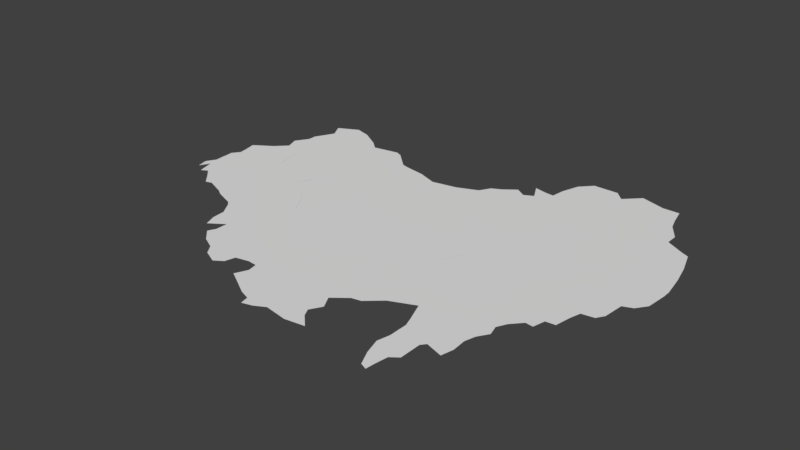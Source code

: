 # Source: Australia.blend  (saved by Blender 2.79.0; exported with 4.5.12 LTS)
import bpy
from mathutils import Matrix  # noqa: F401  (used for matrix-valued properties, if any)

bpy.ops.wm.read_factory_settings(use_empty=True)
scene = bpy.context.scene
scene.name = 'Scene'

# ---- collections
col_collection_1 = bpy.data.collections.new('Collection 1'); scene.collection.children.link(col_collection_1)

# ---- world
world_world = bpy.data.worlds.new('World'); scene.world = world_world
world_world.color = (0.05088, 0.05088, 0.05088)
world_world.use_sun_shadow = False
world_world.sun_shadow_jitter_overblur = 0.0
world_world.cycles.sampling_method = 'MANUAL'

# ---- meshes
me_013 = bpy.data.meshes.new('Площина.013')
me_013.from_pydata([(-0.7197, -0.03719, 0.0), (-0.7979, 0.1062, 0.0), (-0.837, -0.05023, 0.0), (-0.7588, -0.1806, 0.0), (-0.6545, 0.1974, 0.0), (-0.5632, 0.1453, 0.0), (-0.4459, 0.2626, 0.0), (-0.3156, 0.406, 0.0), (-0.2243, 0.3799, 0.0), (0.03637, 0.4842, 0.0), (0.1146, 0.5364, 0.0), (0.3883, 0.6406, 0.0), (0.4405, 0.6928, 0.0), (0.5578, 0.8753, 0.0), (0.5708, 1.058, 0.0), (0.636, 1.227, 0.0), (0.8446, 1.084, 0.0), (-0.3286, -1.197, 0.0), (-0.485, -1.041, 0.0), (-0.6675, -0.9236, 0.0), (-0.7457, -0.8714, 0.0), (-0.7066, -0.689, 0.0), (-0.6936, -0.5847, 0.0), (-0.7718, -0.4804, 0.0), (1.036, 0.8132, 0.0), (1.023, 0.4873, 0.0), (1.192, 0.2006, 0.0), (0.9965, -0.1123, 0.0), (0.6446, -0.3599, 0.0), (0.7488, -0.5685, 0.0), (0.5142, -0.7901, 0.0), (0.01887, -0.6728, 0.0), (-0.0463, -1.038, 0.0)], [], [(0, 4, 5, 6, 7, 8, 9, 10, 11, 12, 13, 14, 15, 16, 24, 25, 26, 27, 28, 29, 30, 31, 32, 17, 18, 19, 20, 21, 22, 23, 3, 2, 1)])
me_013.use_remesh_preserve_volume = False
me_013.use_remesh_preserve_attributes = False
me_013.use_mirror_vertex_groups = False
me_013.update()
me_012 = bpy.data.meshes.new('Площина.012')
me_012.from_pydata([(1.151, -0.1801, 0.0), (0.8517, -0.2322, 0.0), (0.7604, -0.2583, 0.0), (0.5128, -0.4929, 0.0), (0.4215, -0.532, 0.0), (0.05653, -0.4669, 0.0), (-0.07382, -0.5842, 0.0), (-0.3476, -0.7536, 0.0), (-0.5692, -0.8188, 0.0), (-0.8559, -0.6754, 0.0), (-0.7516, -0.4799, 0.0), (-0.895, -0.2062, 0.0), (-0.895, -0.08885, 0.0), (-1.012, 0.09364, 0.0), (-0.9472, 0.2761, 0.0), (0.1303, 0.905, 0.0), (-0.1044, 0.6834, 0.0), (-0.5997, 0.8007, 0.0), (-0.6649, 0.4357, 0.0), (1.03, 0.4096, 0.0), (1.056, 0.08374, 0.0), (0.2606, 0.7355, 0.0), (0.2606, 0.4878, 0.0), (0.4822, 0.3575, 0.0), (0.7429, 0.5009, 0.0)], [], [(15, 21, 22, 23, 24, 19, 20, 0, 1, 2, 3, 4, 5, 6, 7, 8, 9, 10, 11, 12, 13, 14, 18, 17, 16)])
me_012.use_remesh_preserve_volume = False
me_012.use_remesh_preserve_attributes = False
me_012.use_mirror_vertex_groups = False
me_012.update()
me_011 = bpy.data.meshes.new('Площина.011')
me_011.from_pydata([(0.195, -0.5339, 0.0), (-0.09178, -0.4166, 0.0), (-0.4437, -0.3514, 0.0), (-0.7175, -0.4557, 0.0), (-0.2396, 0.5381, 0.0), (-0.5134, 0.3296, 0.0), (-0.8392, 0.134, 0.0), (-0.8132, -0.1918, 0.0), (0.5294, -0.257, 0.0), (0.6468, -0.08756, 0.0), (0.6207, 0.04279, 0.0), (0.5425, 0.1731, 0.0), (0.6598, 0.3817, 0.0), (0.4643, 0.6946, 0.0)], [], [(0, 1, 2, 3, 7, 6, 5, 4, 13, 12, 11, 10, 9, 8)])
me_011.use_remesh_preserve_volume = False
me_011.use_remesh_preserve_attributes = False
me_011.use_mirror_vertex_groups = False
me_011.update()
me_010 = bpy.data.meshes.new('Площина.010')
me_010.from_pydata([(-0.2921, 0.5942, 0.0), (-0.4877, 0.2814, 0.0), (-0.8396, 0.03374, 0.0), (-0.7353, -0.1748, 0.0), (0.1119, 0.8419, 0.0), (0.2293, 0.6203, 0.0), (0.4509, 0.6855, 0.0), (0.5812, 0.49, 0.0), (0.6073, 0.2553, 0.0), (0.6725, 0.0207, 0.0), (0.7637, -0.2661, 0.0), (0.49, -0.4746, 0.0), (0.1641, -0.6702, 0.0), (-0.605, -0.3443, 0.0), (-0.605, -0.5919, 0.0), (-0.3834, -0.7223, 0.0), (-0.1227, -0.5789, 0.0)], [], [(1, 0, 4, 5, 6, 7, 8, 9, 10, 11, 12, 16, 15, 14, 13, 3, 2)])
me_010.use_remesh_preserve_volume = False
me_010.use_remesh_preserve_attributes = False
me_010.use_mirror_vertex_groups = False
me_010.update()
me_009 = bpy.data.meshes.new('Площина.009')
me_009.from_pydata([(-0.6178, -0.02422, 0.0), (-0.6178, 0.1452, 0.0), (-0.67, 0.2495, 0.0), (-0.5135, 0.4059, 0.0), (-0.331, 0.4972, 0.0), (-0.2398, 0.6275, 0.0), (-0.04427, 0.7188, 0.0), (0.07305, 0.6406, 0.0), (0.1122, 0.4972, 0.0), (0.2946, 0.4581, 0.0), (0.425, 0.4711, 0.0), (-0.4267, -0.2948, 0.0), (-0.4398, -0.6207, 0.0), (-0.2703, -0.9075, 0.0), (0.1338, -0.6598, 0.0), (0.2511, -0.8814, 0.0), (0.4727, -0.8162, 0.0), (0.8507, -0.5164, 0.0), (0.8637, -0.2818, 0.0), (0.6943, 0.2918, 0.0)], [], [(1, 2, 3, 4, 5, 6, 7, 8, 9, 10, 19, 18, 17, 16, 15, 14, 13, 12, 11, 0)])
me_009.use_remesh_preserve_volume = False
me_009.use_remesh_preserve_attributes = False
me_009.use_mirror_vertex_groups = False
me_009.update()
me_008 = bpy.data.meshes.new('Площина.008')
me_008.from_pydata([(-0.7934, -0.007133, 0.0), (-0.7673, 0.1232, 0.0), (-0.8455, 0.2927, 0.0), (-0.6891, 0.3839, 0.0), (-0.4675, 0.5143, 0.0), (-0.3241, 0.5664, 0.0), (-0.298, 0.6837, 0.0), (-0.1547, 0.6446, 0.0), (-0.01126, 0.5664, 0.0), (0.3016, 0.6186, 0.0), (0.5753, 0.5794, 0.0), (0.4189, 0.423, 0.0), (0.3668, 0.3187, 0.0), (0.458, 0.1623, 0.0), (0.3668, -0.007133, 0.0), (0.5623, -0.1636, 0.0), (0.6926, -0.1896, 0.0), (0.9012, -0.3721, 0.0), (-0.3677, -0.9947, 0.0), (-0.3546, -0.76, 0.0), (-0.5241, -0.1865, 0.0), (-0.0809, -1.19, 0.0), (0.2189, -0.9686, 0.0), (0.245, -0.6036, 0.0), (0.5709, -0.4342, 0.0)], [], [(1, 2, 3, 4, 5, 6, 7, 8, 9, 10, 11, 12, 13, 14, 15, 16, 17, 24, 23, 22, 21, 18, 19, 20, 0)])
me_008.use_remesh_preserve_volume = False
me_008.use_remesh_preserve_attributes = False
me_008.use_mirror_vertex_groups = False
me_008.update()
me_007 = bpy.data.meshes.new('Площина.007')
me_007.from_pydata([(-0.5775, -0.007914, 0.0), (-0.2386, -0.1513, 0.0), (-0.1343, 0.1224, 0.0), (-0.09517, 0.2398, 0.0), (-0.09517, 0.5005, 0.0), (-0.1343, 0.6699, 0.0), (-0.0691, 0.8915, 0.0), (0.02215, 1.087, 0.0), (0.1134, 1.126, 0.0), (0.1264, 0.9958, 0.0), (0.1525, 0.8263, 0.0), (0.2568, 0.7481, 0.0), (0.2568, 0.6308, 0.0), (0.2568, 0.4483, 0.0), (0.3089, 0.3831, 0.0), (0.5436, 0.4614, 0.0), (0.5827, 0.2919, 0.0), (0.5696, 0.09637, 0.0), (0.6087, -0.04702, 0.0), (0.7, -0.1904, 0.0), (0.6609, -0.3338, 0.0), (0.726, -0.4641, 0.0), (0.8564, -0.6075, 0.0), (-1.26, -0.6044, 0.0), (-1.234, -0.2394, 0.0), (-0.9078, -0.06996, 0.0), (-0.4516, -0.7608, 0.0), (-0.6601, -0.7348, 0.0), (-0.8426, -0.7999, 0.0), (-0.9339, -0.6305, 0.0), (-0.1127, -0.9303, 0.0), (0.05679, -1.1, 0.0), (0.3827, -1.035, 0.0), (0.5652, -0.813, 0.0)], [], [(0, 1, 2, 3, 4, 5, 6, 7, 8, 9, 10, 11, 12, 13, 14, 15, 16, 17, 18, 19, 20, 21, 22, 33, 32, 31, 30, 26, 27, 28, 29, 23, 24, 25)])
me_007.use_remesh_preserve_volume = False
me_007.use_remesh_preserve_attributes = False
me_007.use_mirror_vertex_groups = False
me_007.update()
me_006 = bpy.data.meshes.new('Площина.006')
me_006.from_pydata([(-0.9886, 0.3053, 0.0), (-0.6106, 0.6051, 0.0), (-0.3238, 0.4096, 0.0), (-0.02401, 0.6312, 0.0), (-0.8583, 0.1098, 0.0), (-0.8322, -0.1249, 0.0), (-0.767, -0.3595, 0.0), (-0.6758, -0.6463, 0.0), (0.2237, -0.8027, 0.0), (0.02813, -0.4898, 0.0), (0.4844, -0.7114, 0.0), (0.5235, -0.555, 0.0), (0.5626, -0.3725, 0.0), (0.6799, -0.1509, 0.0), (0.5235, 0.1358, 0.0), (0.7842, 0.4748, 0.0), (0.5756, 0.5008, 0.0), (0.3931, 0.4356, 0.0), (0.3019, 0.6051, 0.0)], [], [(1, 2, 3, 18, 17, 16, 15, 14, 13, 12, 11, 10, 8, 9, 7, 6, 5, 4, 0)])
me_006.use_remesh_preserve_volume = False
me_006.use_remesh_preserve_attributes = False
me_006.use_mirror_vertex_groups = False
me_006.update()
me_005 = bpy.data.meshes.new('Площина.005')
me_005.from_pydata([(-0.6374, -0.2052, 0.0), (-0.5983, -0.04882, 0.0), (-0.5592, 0.1337, 0.0), (-0.4419, 0.3553, 0.0), (-0.5983, 0.642, 0.0), (-0.3376, 0.981, 0.0), (0.001342, 0.8115, 0.0), (0.1708, 0.642, 0.0), (-0.4279, -0.2768, 0.0), (-0.1473, -0.5483, 0.0), (0.1424, -0.8561, 0.0), (0.2329, -0.7475, 0.0), (0.3533, -0.5833, 0.0), (0.7574, -0.4659, 0.0), (0.8617, -0.1661, 0.0), (0.7443, 0.0685, 0.0), (0.4836, 0.264, 0.0)], [], [(11, 10, 9, 8, 0, 1, 2, 3, 4, 5, 6, 7, 16, 15, 14, 13, 12)])
me_005.use_remesh_preserve_volume = False
me_005.use_remesh_preserve_attributes = False
me_005.use_mirror_vertex_groups = False
me_005.update()
me_004 = bpy.data.meshes.new('Площина.004')
me_004.from_pydata([(-0.08704, 1.177, 0.0), (0.01724, 1.19, 0.0), (0.05635, 1.021, 0.0), (0.1867, 1.008, 0.0), (0.2258, 0.786, 0.0), (0.2649, 0.6426, 0.0), (0.4344, 0.6166, 0.0), (0.4995, 0.5123, 0.0), (0.5256, 0.2255, 0.0), (0.656, 0.1734, 0.0), (0.7602, 0.02999, 0.0), (0.7863, -0.2568, 0.0), (0.7863, -0.3741, 0.0), (0.7342, -0.6869, 0.0), (0.669, -0.9607, 0.0), (-0.8866, 0.6849, 0.0), (-0.5608, 0.7501, 0.0), (-0.3783, 0.9717, 0.0), (-0.8246, -0.7046, 0.0), (-0.6616, -0.8404, 0.0), (-0.6073, -1.166, 0.0), (-0.4174, -1.127, 0.0), (-0.2479, -0.9967, 0.0), (-0.06543, -1.023, 0.0), (0.2213, -0.9836, 0.0), (-0.7042, -0.5404, 0.0), (-0.3001, -0.4231, 0.0), (-0.1958, -0.1233, 0.0), (-0.3131, 0.1113, 0.0), (-0.5738, 0.3069, 0.0)], [], [(0, 1, 2, 3, 4, 5, 6, 7, 8, 9, 10, 11, 12, 13, 14, 24, 23, 22, 21, 20, 19, 18, 25, 26, 27, 28, 29, 15, 16, 17)])
me_004.use_remesh_preserve_volume = False
me_004.use_remesh_preserve_attributes = False
me_004.use_mirror_vertex_groups = False
me_004.update()
me_003 = bpy.data.meshes.new('Площина.003')
me_003.from_pydata([(0.6851, -0.8937, 0.0), (0.5548, -1.024, 0.0), (0.2028, -1.024, 0.0), (0.04638, -0.8546, 0.0), (-0.03183, -0.6069, 0.0), (-0.0579, -0.4114, 0.0), (-0.1882, -0.4244, 0.0), (-0.3577, -0.4635, 0.0), (-0.2404, -0.2419, 0.0), (-0.3707, -0.1768, 0.0), (-0.5141, -0.268, 0.0), (-0.6836, -0.1377, 0.0), (-0.8139, -0.07248, 0.0), (-0.9052, 0.08395, 0.0), (-0.5707, 0.3608, 0.0), (-0.4534, 0.5303, 0.0), (-0.4795, 0.6606, 0.0), (-0.5577, 0.791, 0.0), (-0.4404, 0.9995, 0.0), (-0.1797, 1.091, 0.0), (0.02979, 1.019, 0.0), (0.3104, 0.7477, 0.0), (0.6001, 0.4399, 0.0), (0.6906, 0.5486, 0.0), (0.8535, 0.4128, 0.0), (0.9079, 0.0869, 0.0), (0.7328, -0.1867, 0.0), (0.5764, -0.3561, 0.0), (0.6546, -0.6299, 0.0)], [], [(28, 0, 1, 2, 3, 4, 5, 6, 7, 8, 9, 10, 11, 12, 13, 14, 15, 16, 17, 18, 19, 20, 21, 22, 23, 24, 25, 26, 27)])
me_003.use_remesh_preserve_volume = False
me_003.use_remesh_preserve_attributes = False
me_003.use_mirror_vertex_groups = False
me_003.update()
me_002 = bpy.data.meshes.new('Площина.002')
me_002.from_pydata([(0.8579, 0.6427, 0.0), (0.7536, 0.3298, 0.0), (0.6624, 0.2907, 0.0), (0.4017, 0.1474, 0.0), (0.4017, -0.0221, 0.0), (0.2453, -0.2567, 0.0), (0.1931, -0.4262, 0.0), (0.141, -0.6478, 0.0), (-0.09365, -0.6478, 0.0), (-0.3022, -0.713, 0.0), (-0.4326, -0.7521, 0.0), (-0.6411, -0.5435, 0.0), (-0.4184, 0.4371, 0.0), (-0.5935, 0.1635, 0.0), (-0.7499, -0.005934, 0.0), (-0.6717, -0.2797, 0.0), (-0.2285, 0.4764, 0.0), (-0.05901, 0.6067, 0.0), (0.1235, 0.5806, 0.0), (0.4103, 0.6198, 0.0)], [], [(1, 2, 3, 4, 5, 6, 7, 8, 9, 10, 11, 15, 14, 13, 12, 16, 17, 18, 19, 0)])
me_002.use_remesh_preserve_volume = False
me_002.use_remesh_preserve_attributes = False
me_002.use_mirror_vertex_groups = False
me_002.update()

# ---- objects
ob_012 = bpy.data.objects.new('Площина.012', me_013)
ob_011 = bpy.data.objects.new('Площина.011', me_012)
ob_010 = bpy.data.objects.new('Площина.010', me_011)
ob_009 = bpy.data.objects.new('Площина.009', me_010)
ob_008 = bpy.data.objects.new('Площина.008', me_009)
ob_007 = bpy.data.objects.new('Площина.007', me_008)
ob_006 = bpy.data.objects.new('Площина.006', me_007)
ob_005 = bpy.data.objects.new('Площина.005', me_006)
ob_004 = bpy.data.objects.new('Площина.004', me_005)
ob_003 = bpy.data.objects.new('Площина.003', me_004)
ob_002 = bpy.data.objects.new('Площина.002', me_003)
ob_001 = bpy.data.objects.new('Площина.001', me_002)

# ---- transforms, parenting, visibility, modifiers, constraints
ob_012.location = (-2.572, -0.6637, 5.317e-08)
ob_012.rotation_euler = (3.142, -0.0, 0.0)
ob_012.lineart.crease_threshold = 0.0
ob_011.location = (-1.953, 0.8097, -1.693e-07)
ob_011.rotation_euler = (3.142, -0.0, 0.0)
ob_011.lineart.crease_threshold = 0.0
ob_010.location = (-0.08401, 0.5341, -1.277e-07)
ob_010.rotation_euler = (3.142, -0.0, 0.0)
ob_010.lineart.crease_threshold = 0.0
ob_009.location = (-1.087, -0.2701, -6.27e-09)
ob_009.rotation_euler = (3.142, -0.0, 0.0)
ob_009.lineart.crease_threshold = 0.0
ob_008.location = (-1.109, -1.772, 2.205e-07)
ob_008.rotation_euler = (3.142, -0.0, 0.0)
ob_008.lineart.crease_threshold = 0.0
ob_007.location = (0.1092, -2.25, 2.927e-07)
ob_007.rotation_euler = (3.142, -0.0, 0.0)
ob_007.lineart.crease_threshold = 0.0
ob_006.location = (1.588, -1.886, 2.377e-07)
ob_006.rotation_euler = (3.142, -0.0, 0.0)
ob_006.lineart.crease_threshold = 0.0
ob_005.location = (0.3521, -0.6502, 5.114e-08)
ob_005.rotation_euler = (3.142, -0.0, 0.0)
ob_005.lineart.crease_threshold = 0.0
ob_004.location = (1.474, -0.144, -2.53e-08)
ob_004.rotation_euler = (3.142, -0.0, 0.0)
ob_004.lineart.crease_threshold = 0.0
ob_003.location = (2.531, -0.1012, -3.176e-08)
ob_003.rotation_euler = (3.142, -0.0, 0.0)
ob_003.lineart.crease_threshold = 0.0
ob_002.location = (1.016, 1.152, -2.21e-07)
ob_002.rotation_euler = (3.142, -0.0, 0.0)
ob_002.lineart.crease_threshold = 0.0
ob_001.location = (2.342, 1.502, -2.739e-07)
ob_001.rotation_euler = (3.142, -0.0, 0.0)
ob_001.lineart.crease_threshold = 0.0

# ---- collection membership
col_collection_1.objects.link(ob_012)
col_collection_1.objects.link(ob_011)
col_collection_1.objects.link(ob_010)
col_collection_1.objects.link(ob_009)
col_collection_1.objects.link(ob_008)
col_collection_1.objects.link(ob_007)
col_collection_1.objects.link(ob_006)
col_collection_1.objects.link(ob_005)
col_collection_1.objects.link(ob_004)
col_collection_1.objects.link(ob_003)
col_collection_1.objects.link(ob_002)
col_collection_1.objects.link(ob_001)

# ---- scene / render settings (as saved in the file)
scene.frame_start = 1; scene.frame_end = 250; scene.frame_set(1)
scene.render.engine = 'BLENDER_EEVEE_NEXT'
scene.render.resolution_percentage = 50
scene.render.dither_intensity = 0.0
scene.cycles.use_denoising = False
scene.cycles.samples = 128
scene.cycles.sampling_pattern = 'TABULATED_SOBOL'
scene.cycles.use_adaptive_sampling = False
scene.cycles.use_light_tree = False
scene.cycles.blur_glossy = 0.0
scene.cycles.sample_clamp_indirect = 0.0
scene.view_settings.view_transform = 'Standard'
bpy.context.view_layer.update()

# ---- added for rendering (the .blend has no active camera and no usable light): camera, sun
cam_auto = bpy.data.cameras.new('AutoCamera')
cam_auto.lens = 50.0
cam_auto.sensor_width = 36.0
cam_auto.clip_end = 1000.0
ob_auto_camera = bpy.data.objects.new('AutoCamera', cam_auto)
scene.collection.objects.link(ob_auto_camera)
ob_auto_camera.location = (7.85826, -9.86331, 6.32296)
ob_auto_camera.rotation_euler = (1.09748, -7.21219e-08, 0.694738)
scene.camera = ob_auto_camera
light_auto_sun = bpy.data.lights.new('AutoSun', 'SUN')
light_auto_sun.energy = 3.0
light_auto_sun.angle = 0.0523599
ob_auto_sun = bpy.data.objects.new('AutoSun', light_auto_sun)
scene.collection.objects.link(ob_auto_sun)
ob_auto_sun.rotation_euler = (0.872665, 0.174533, 0.523599)
bpy.context.view_layer.update()
